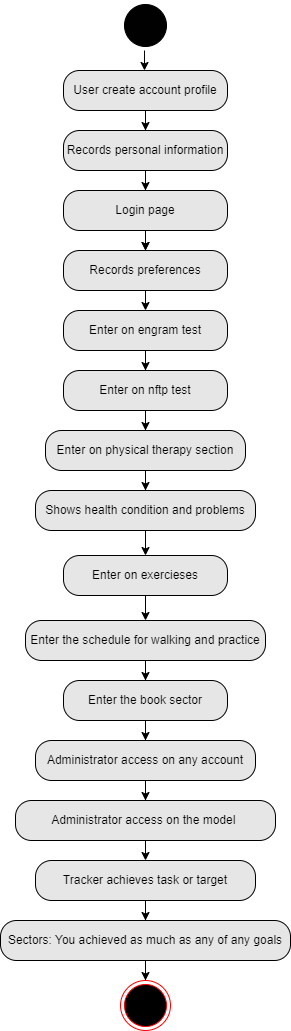

The diagram above was exported from draw.io. Its source (the exported page's mxGraphModel, read from the mxfile embedded in the PNG):
<mxGraphModel dx="832" dy="481" grid="0" gridSize="10" guides="1" tooltips="1" connect="1" arrows="1" fold="1" page="1" pageScale="1" pageWidth="827" pageHeight="1169" background="#FFFFFF" math="0" shadow="0">
  <root>
    <mxCell id="0" />
    <mxCell id="1" parent="0" />
    <mxCell id="MlHmq26iC3xKlhZG_1ES-40" value="" style="edgeStyle=orthogonalEdgeStyle;rounded=0;orthogonalLoop=1;jettySize=auto;html=1;" edge="1" parent="1" source="MlHmq26iC3xKlhZG_1ES-20" target="MlHmq26iC3xKlhZG_1ES-26">
      <mxGeometry relative="1" as="geometry" />
    </mxCell>
    <mxCell id="MlHmq26iC3xKlhZG_1ES-3" value="User create account profile" style="rounded=1;whiteSpace=wrap;html=1;arcSize=40;fontColor=#000000;fillColor=#E6E6E6;strokeColor=#010000;" vertex="1" parent="1">
      <mxGeometry x="332" y="80" width="164" height="40" as="geometry" />
    </mxCell>
    <mxCell id="MlHmq26iC3xKlhZG_1ES-7" value="" style="ellipse;html=1;shape=startState;fillColor=#010101;strokeColor=#010000;" vertex="1" parent="1">
      <mxGeometry x="389" y="10" width="50" height="50" as="geometry" />
    </mxCell>
    <mxCell id="MlHmq26iC3xKlhZG_1ES-17" value="" style="edgeStyle=orthogonalEdgeStyle;html=1;verticalAlign=bottom;endArrow=open;endSize=8;strokeColor=#010000;rounded=0;" edge="1" parent="1">
      <mxGeometry relative="1" as="geometry">
        <mxPoint x="414" y="170" as="targetPoint" />
        <mxPoint x="414" y="150" as="sourcePoint" />
        <Array as="points">
          <mxPoint x="414" y="130" />
          <mxPoint x="414" y="130" />
        </Array>
      </mxGeometry>
    </mxCell>
    <mxCell id="MlHmq26iC3xKlhZG_1ES-23" value="" style="edgeStyle=orthogonalEdgeStyle;html=1;verticalAlign=bottom;endArrow=open;endSize=8;strokeColor=#010000;rounded=0;exitX=0.5;exitY=1;exitDx=0;exitDy=0;" edge="1" parent="1" source="MlHmq26iC3xKlhZG_1ES-20">
      <mxGeometry relative="1" as="geometry">
        <mxPoint x="414" y="230" as="targetPoint" />
        <mxPoint x="414" y="210" as="sourcePoint" />
        <Array as="points" />
      </mxGeometry>
    </mxCell>
    <mxCell id="MlHmq26iC3xKlhZG_1ES-41" value="" style="edgeStyle=orthogonalEdgeStyle;rounded=0;orthogonalLoop=1;jettySize=auto;html=1;" edge="1" parent="1" source="MlHmq26iC3xKlhZG_1ES-26" target="MlHmq26iC3xKlhZG_1ES-38">
      <mxGeometry relative="1" as="geometry" />
    </mxCell>
    <mxCell id="MlHmq26iC3xKlhZG_1ES-52" value="" style="edgeStyle=orthogonalEdgeStyle;rounded=0;orthogonalLoop=1;jettySize=auto;html=1;" edge="1" parent="1" source="MlHmq26iC3xKlhZG_1ES-26" target="MlHmq26iC3xKlhZG_1ES-38">
      <mxGeometry relative="1" as="geometry" />
    </mxCell>
    <mxCell id="MlHmq26iC3xKlhZG_1ES-65" value="" style="edgeStyle=orthogonalEdgeStyle;rounded=0;orthogonalLoop=1;jettySize=auto;html=1;" edge="1" parent="1" source="MlHmq26iC3xKlhZG_1ES-26" target="MlHmq26iC3xKlhZG_1ES-54">
      <mxGeometry relative="1" as="geometry" />
    </mxCell>
    <mxCell id="MlHmq26iC3xKlhZG_1ES-26" value="Login page" style="rounded=1;whiteSpace=wrap;html=1;arcSize=40;fontColor=#000000;fillColor=#E6E6E6;strokeColor=#010000;" vertex="1" parent="1">
      <mxGeometry x="332" y="200" width="164" height="40" as="geometry" />
    </mxCell>
    <mxCell id="MlHmq26iC3xKlhZG_1ES-37" value="" style="edgeStyle=orthogonalEdgeStyle;html=1;verticalAlign=bottom;endArrow=open;endSize=8;strokeColor=#010000;rounded=0;" edge="1" parent="1">
      <mxGeometry relative="1" as="geometry">
        <mxPoint x="414" y="290" as="targetPoint" />
        <mxPoint x="414" y="270" as="sourcePoint" />
        <Array as="points">
          <mxPoint x="414" y="281" />
          <mxPoint x="415" y="281" />
          <mxPoint x="415" y="280" />
          <mxPoint x="414" y="280" />
        </Array>
      </mxGeometry>
    </mxCell>
    <mxCell id="MlHmq26iC3xKlhZG_1ES-38" value="Records preferences" style="rounded=1;whiteSpace=wrap;html=1;arcSize=40;fontColor=#000000;fillColor=#E6E6E6;strokeColor=#010000;" vertex="1" parent="1">
      <mxGeometry x="332" y="260" width="164" height="40" as="geometry" />
    </mxCell>
    <mxCell id="MlHmq26iC3xKlhZG_1ES-48" value="" style="edgeStyle=orthogonalEdgeStyle;rounded=0;orthogonalLoop=1;jettySize=auto;html=1;" edge="1" parent="1" source="MlHmq26iC3xKlhZG_1ES-3" target="MlHmq26iC3xKlhZG_1ES-20">
      <mxGeometry relative="1" as="geometry">
        <mxPoint x="414" y="120" as="sourcePoint" />
        <mxPoint x="414" y="230" as="targetPoint" />
      </mxGeometry>
    </mxCell>
    <mxCell id="MlHmq26iC3xKlhZG_1ES-20" value="Records personal information" style="rounded=1;whiteSpace=wrap;html=1;arcSize=40;fontColor=#000000;fillColor=#E6E6E6;strokeColor=#010000;" vertex="1" parent="1">
      <mxGeometry x="332" y="140" width="164" height="40" as="geometry" />
    </mxCell>
    <mxCell id="MlHmq26iC3xKlhZG_1ES-66" value="" style="edgeStyle=orthogonalEdgeStyle;rounded=0;orthogonalLoop=1;jettySize=auto;html=1;" edge="1" parent="1" source="MlHmq26iC3xKlhZG_1ES-54" target="MlHmq26iC3xKlhZG_1ES-55">
      <mxGeometry relative="1" as="geometry" />
    </mxCell>
    <mxCell id="MlHmq26iC3xKlhZG_1ES-54" value="Enter on engram test" style="rounded=1;whiteSpace=wrap;html=1;arcSize=40;fontColor=#000000;fillColor=#E6E6E6;strokeColor=#010000;" vertex="1" parent="1">
      <mxGeometry x="332" y="320" width="164" height="40" as="geometry" />
    </mxCell>
    <mxCell id="MlHmq26iC3xKlhZG_1ES-67" value="" style="edgeStyle=orthogonalEdgeStyle;rounded=0;orthogonalLoop=1;jettySize=auto;html=1;" edge="1" parent="1" source="MlHmq26iC3xKlhZG_1ES-55" target="MlHmq26iC3xKlhZG_1ES-56">
      <mxGeometry relative="1" as="geometry" />
    </mxCell>
    <mxCell id="MlHmq26iC3xKlhZG_1ES-55" value="Enter on nftp test" style="rounded=1;whiteSpace=wrap;html=1;arcSize=40;fontColor=#000000;fillColor=#E6E6E6;strokeColor=#010000;" vertex="1" parent="1">
      <mxGeometry x="332" y="380" width="164" height="40" as="geometry" />
    </mxCell>
    <mxCell id="MlHmq26iC3xKlhZG_1ES-68" value="" style="edgeStyle=orthogonalEdgeStyle;rounded=0;orthogonalLoop=1;jettySize=auto;html=1;" edge="1" parent="1" source="MlHmq26iC3xKlhZG_1ES-56" target="MlHmq26iC3xKlhZG_1ES-57">
      <mxGeometry relative="1" as="geometry" />
    </mxCell>
    <mxCell id="MlHmq26iC3xKlhZG_1ES-56" value="Enter on physical therapy section" style="rounded=1;whiteSpace=wrap;html=1;arcSize=40;fontColor=#000000;fillColor=#E6E6E6;strokeColor=#010000;" vertex="1" parent="1">
      <mxGeometry x="314" y="440" width="200" height="40" as="geometry" />
    </mxCell>
    <mxCell id="MlHmq26iC3xKlhZG_1ES-69" value="" style="edgeStyle=orthogonalEdgeStyle;rounded=0;orthogonalLoop=1;jettySize=auto;html=1;" edge="1" parent="1" source="MlHmq26iC3xKlhZG_1ES-57" target="MlHmq26iC3xKlhZG_1ES-58">
      <mxGeometry relative="1" as="geometry" />
    </mxCell>
    <mxCell id="MlHmq26iC3xKlhZG_1ES-57" value="Shows health condition and problems" style="rounded=1;whiteSpace=wrap;html=1;arcSize=40;fontColor=#000000;fillColor=#E6E6E6;strokeColor=#010000;" vertex="1" parent="1">
      <mxGeometry x="304" y="500" width="220" height="40" as="geometry" />
    </mxCell>
    <mxCell id="MlHmq26iC3xKlhZG_1ES-70" value="" style="edgeStyle=orthogonalEdgeStyle;rounded=0;orthogonalLoop=1;jettySize=auto;html=1;" edge="1" parent="1" source="MlHmq26iC3xKlhZG_1ES-58" target="MlHmq26iC3xKlhZG_1ES-59">
      <mxGeometry relative="1" as="geometry" />
    </mxCell>
    <mxCell id="MlHmq26iC3xKlhZG_1ES-58" value="Enter on exercieses" style="rounded=1;whiteSpace=wrap;html=1;arcSize=40;fontColor=#000000;fillColor=#E6E6E6;strokeColor=#010000;" vertex="1" parent="1">
      <mxGeometry x="332" y="565" width="164" height="40" as="geometry" />
    </mxCell>
    <mxCell id="MlHmq26iC3xKlhZG_1ES-71" value="" style="edgeStyle=orthogonalEdgeStyle;rounded=0;orthogonalLoop=1;jettySize=auto;html=1;" edge="1" parent="1" source="MlHmq26iC3xKlhZG_1ES-59" target="MlHmq26iC3xKlhZG_1ES-60">
      <mxGeometry relative="1" as="geometry" />
    </mxCell>
    <mxCell id="MlHmq26iC3xKlhZG_1ES-59" value="Enter the schedule for walking and practice" style="rounded=1;whiteSpace=wrap;html=1;arcSize=40;fontColor=#000000;fillColor=#E6E6E6;strokeColor=#010000;" vertex="1" parent="1">
      <mxGeometry x="294" y="630" width="240" height="40" as="geometry" />
    </mxCell>
    <mxCell id="MlHmq26iC3xKlhZG_1ES-72" value="" style="edgeStyle=orthogonalEdgeStyle;rounded=0;orthogonalLoop=1;jettySize=auto;html=1;" edge="1" parent="1" source="MlHmq26iC3xKlhZG_1ES-60" target="MlHmq26iC3xKlhZG_1ES-61">
      <mxGeometry relative="1" as="geometry" />
    </mxCell>
    <mxCell id="MlHmq26iC3xKlhZG_1ES-60" value="Enter the book sector" style="rounded=1;whiteSpace=wrap;html=1;arcSize=40;fontColor=#000000;fillColor=#E6E6E6;strokeColor=#010000;" vertex="1" parent="1">
      <mxGeometry x="332" y="690" width="164" height="40" as="geometry" />
    </mxCell>
    <mxCell id="MlHmq26iC3xKlhZG_1ES-73" value="" style="edgeStyle=orthogonalEdgeStyle;rounded=0;orthogonalLoop=1;jettySize=auto;html=1;" edge="1" parent="1" source="MlHmq26iC3xKlhZG_1ES-61" target="MlHmq26iC3xKlhZG_1ES-62">
      <mxGeometry relative="1" as="geometry" />
    </mxCell>
    <mxCell id="MlHmq26iC3xKlhZG_1ES-61" value="Administrator access on any account" style="rounded=1;whiteSpace=wrap;html=1;arcSize=40;fontColor=#000000;fillColor=#E6E6E6;strokeColor=#010000;" vertex="1" parent="1">
      <mxGeometry x="304" y="750" width="220" height="40" as="geometry" />
    </mxCell>
    <mxCell id="MlHmq26iC3xKlhZG_1ES-75" value="" style="edgeStyle=orthogonalEdgeStyle;rounded=0;orthogonalLoop=1;jettySize=auto;html=1;" edge="1" parent="1">
      <mxGeometry relative="1" as="geometry">
        <mxPoint x="414" y="850" as="sourcePoint" />
        <mxPoint x="414" y="870" as="targetPoint" />
      </mxGeometry>
    </mxCell>
    <mxCell id="MlHmq26iC3xKlhZG_1ES-62" value="&lt;div style=&quot;&quot;&gt;Administrator access on the model&amp;nbsp;&lt;br&gt;&lt;/div&gt;" style="rounded=1;whiteSpace=wrap;html=1;arcSize=40;fontColor=#000000;fillColor=#E6E6E6;strokeColor=#010000;align=center;" vertex="1" parent="1">
      <mxGeometry x="284" y="810" width="260" height="40" as="geometry" />
    </mxCell>
    <mxCell id="MlHmq26iC3xKlhZG_1ES-80" value="" style="edgeStyle=orthogonalEdgeStyle;rounded=0;orthogonalLoop=1;jettySize=auto;html=1;" edge="1" parent="1" source="MlHmq26iC3xKlhZG_1ES-64" target="MlHmq26iC3xKlhZG_1ES-79">
      <mxGeometry relative="1" as="geometry" />
    </mxCell>
    <mxCell id="MlHmq26iC3xKlhZG_1ES-64" value="&lt;div style=&quot;&quot;&gt;&lt;/div&gt;Tracker achieves task or target" style="rounded=1;whiteSpace=wrap;html=1;arcSize=40;fontColor=#000000;fillColor=#E6E6E6;strokeColor=#010000;align=center;" vertex="1" parent="1">
      <mxGeometry x="304" y="870" width="220" height="40" as="geometry" />
    </mxCell>
    <mxCell id="MlHmq26iC3xKlhZG_1ES-77" value="" style="edgeStyle=orthogonalEdgeStyle;rounded=0;orthogonalLoop=1;jettySize=auto;html=1;" edge="1" parent="1">
      <mxGeometry relative="1" as="geometry">
        <mxPoint x="413" y="60" as="sourcePoint" />
        <mxPoint x="413" y="80" as="targetPoint" />
      </mxGeometry>
    </mxCell>
    <mxCell id="MlHmq26iC3xKlhZG_1ES-82" value="" style="edgeStyle=orthogonalEdgeStyle;rounded=0;orthogonalLoop=1;jettySize=auto;html=1;" edge="1" parent="1" source="MlHmq26iC3xKlhZG_1ES-79" target="MlHmq26iC3xKlhZG_1ES-81">
      <mxGeometry relative="1" as="geometry" />
    </mxCell>
    <mxCell id="MlHmq26iC3xKlhZG_1ES-79" value="Sectors: You achieved as much as any of any goals&lt;div style=&quot;&quot;&gt;&lt;/div&gt;" style="rounded=1;whiteSpace=wrap;html=1;arcSize=40;fontColor=#000000;fillColor=#E6E6E6;strokeColor=#010000;align=center;" vertex="1" parent="1">
      <mxGeometry x="269" y="930" width="290" height="40" as="geometry" />
    </mxCell>
    <mxCell id="MlHmq26iC3xKlhZG_1ES-81" value="" style="ellipse;html=1;shape=endState;fillColor=#000000;strokeColor=#ff0000;" vertex="1" parent="1">
      <mxGeometry x="389" y="990" width="50" height="50" as="geometry" />
    </mxCell>
  </root>
</mxGraphModel>